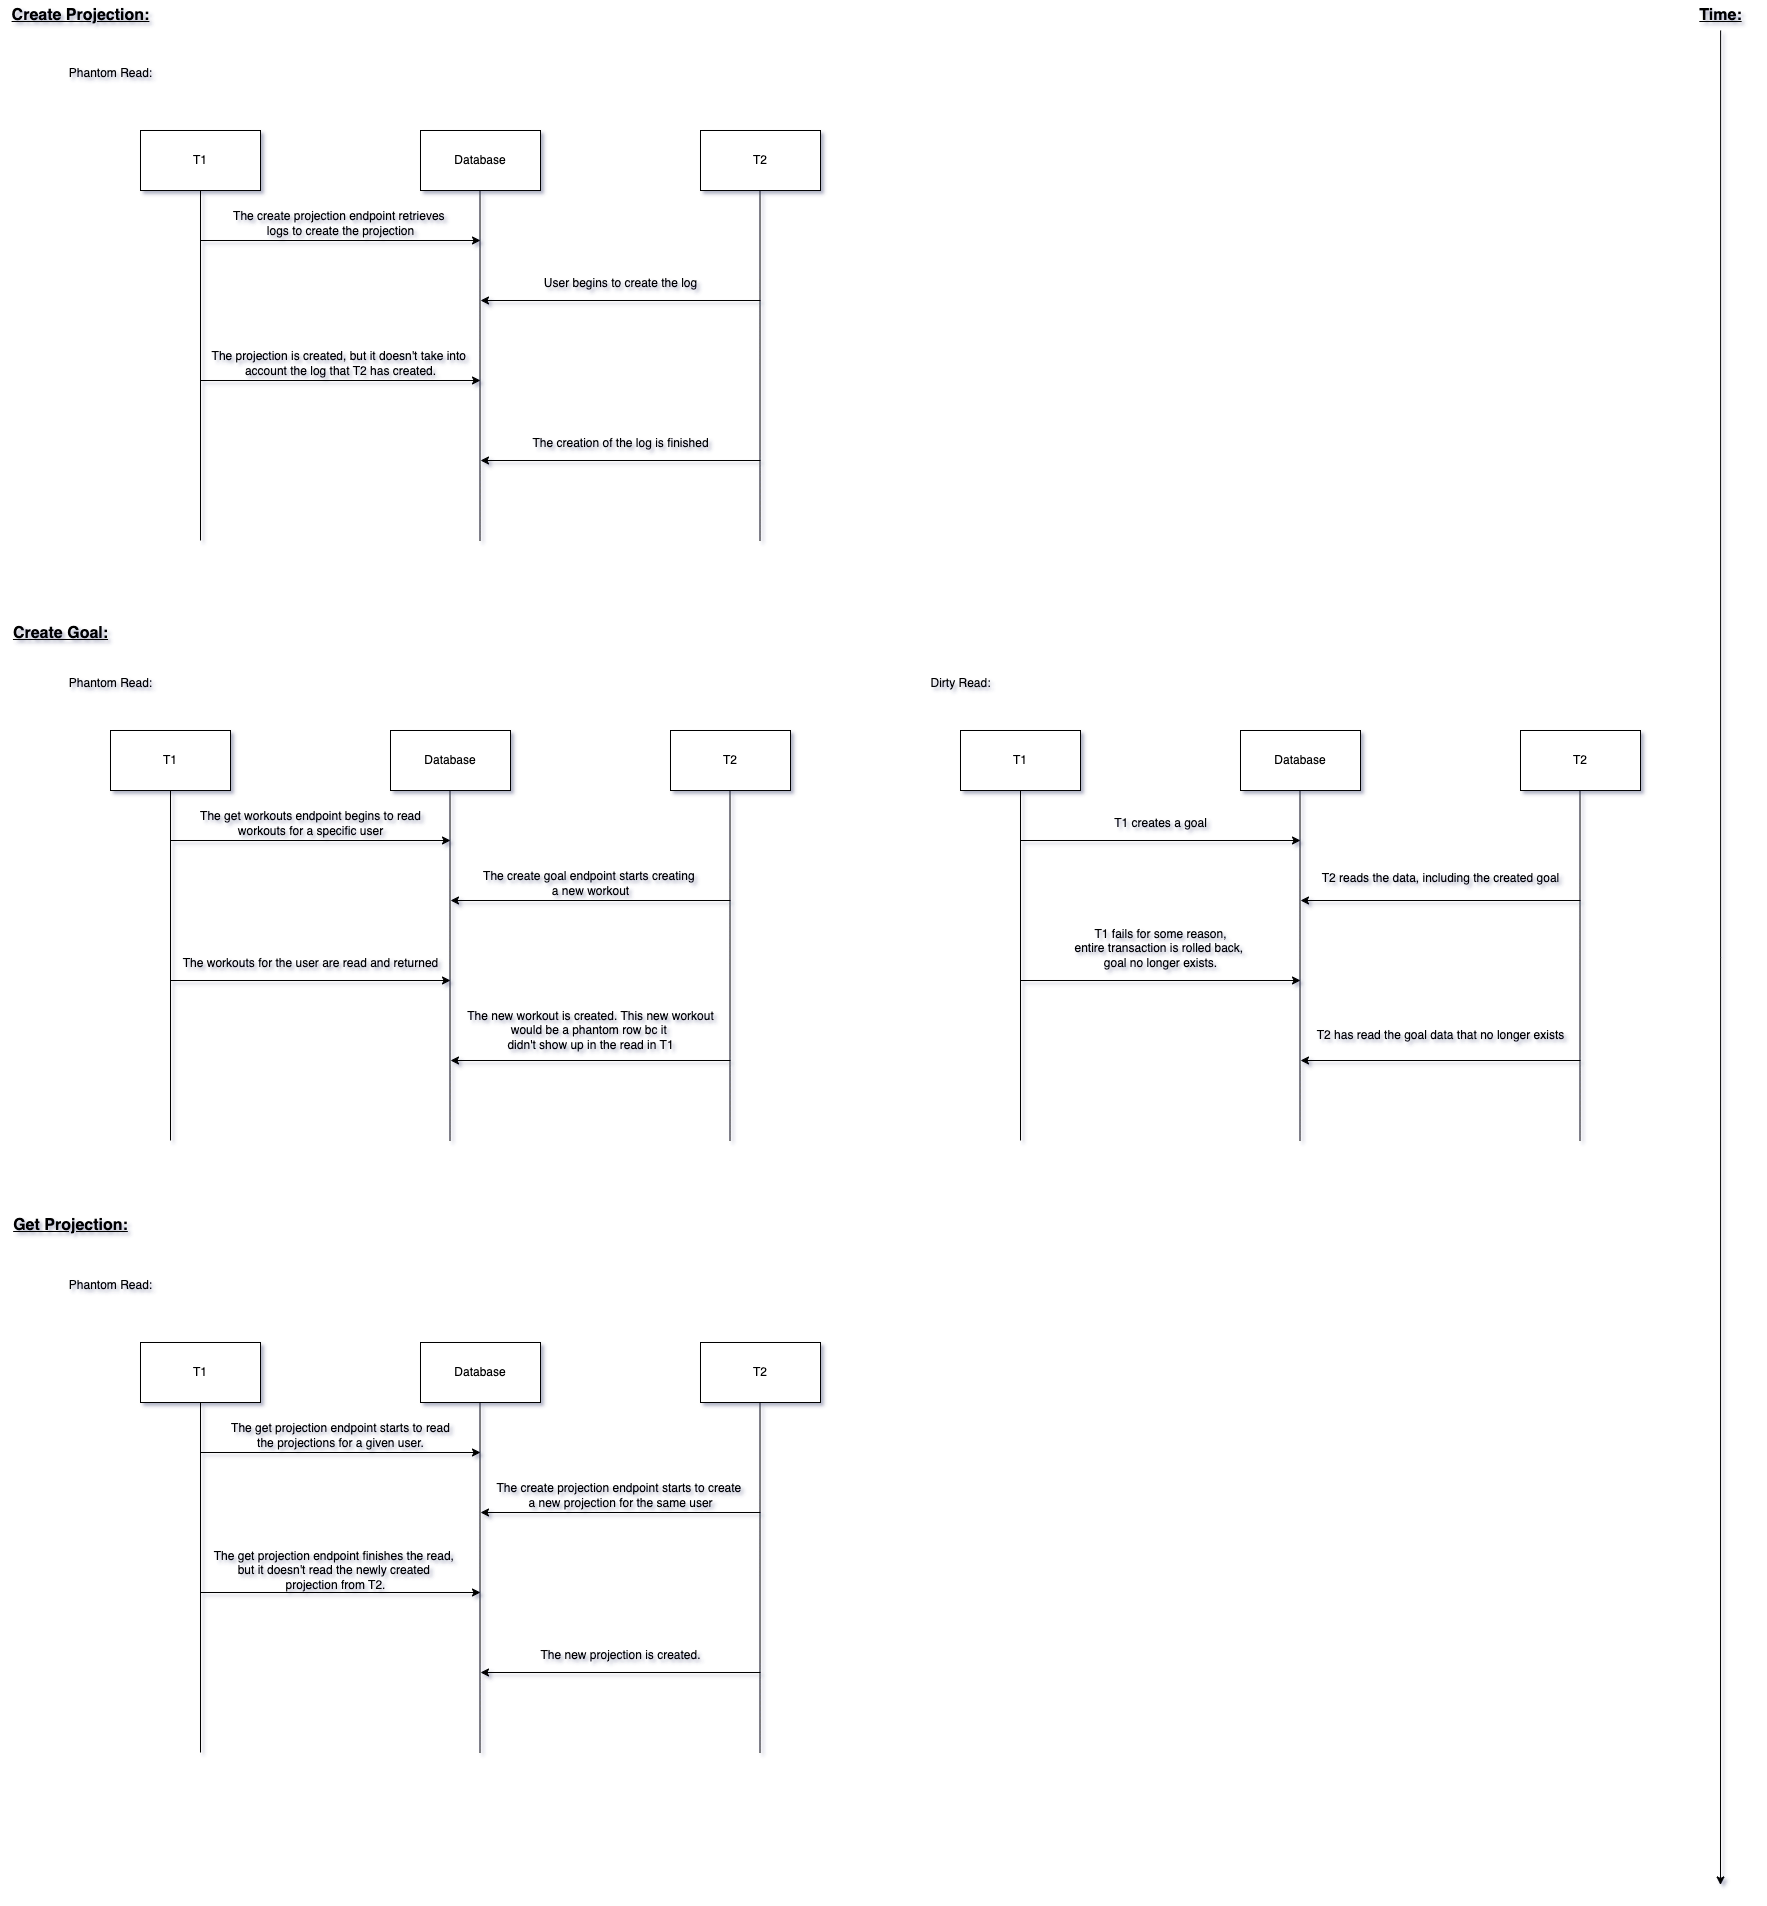

The diagram above was exported from draw.io. Its source (the exported page's mxGraphModel, read from the mxfile embedded in the PNG):
<mxGraphModel dx="3326" dy="1987" grid="1" gridSize="10" guides="1" tooltips="1" connect="1" arrows="1" fold="1" page="1" pageScale="1" pageWidth="850" pageHeight="1100" math="0" shadow="0">
  <root>
    <mxCell id="0" />
    <mxCell id="1" parent="0" />
    <mxCell id="2" value="T1" style="rounded=0;whiteSpace=wrap;html=1;" vertex="1" parent="1">
      <mxGeometry x="125" y="190" width="120" height="60" as="geometry" />
    </mxCell>
    <mxCell id="3" value="Database" style="rounded=0;whiteSpace=wrap;html=1;" vertex="1" parent="1">
      <mxGeometry x="405" y="190" width="120" height="60" as="geometry" />
    </mxCell>
    <mxCell id="4" value="T2" style="rounded=0;whiteSpace=wrap;html=1;" vertex="1" parent="1">
      <mxGeometry x="685" y="190" width="120" height="60" as="geometry" />
    </mxCell>
    <mxCell id="5" value="" style="endArrow=none;html=1;rounded=0;entryX=0.5;entryY=1;entryDx=0;entryDy=0;" edge="1" target="2" parent="1">
      <mxGeometry width="50" height="50" relative="1" as="geometry">
        <mxPoint x="185" y="600" as="sourcePoint" />
        <mxPoint x="425" y="430" as="targetPoint" />
      </mxGeometry>
    </mxCell>
    <mxCell id="6" value="" style="endArrow=none;html=1;rounded=0;entryX=0.5;entryY=1;entryDx=0;entryDy=0;" edge="1" parent="1">
      <mxGeometry width="50" height="50" relative="1" as="geometry">
        <mxPoint x="744.5" y="600" as="sourcePoint" />
        <mxPoint x="744.5" y="250" as="targetPoint" />
      </mxGeometry>
    </mxCell>
    <mxCell id="7" value="" style="endArrow=none;html=1;rounded=0;entryX=0.5;entryY=1;entryDx=0;entryDy=0;" edge="1" parent="1">
      <mxGeometry width="50" height="50" relative="1" as="geometry">
        <mxPoint x="464.5" y="600" as="sourcePoint" />
        <mxPoint x="464.5" y="250" as="targetPoint" />
      </mxGeometry>
    </mxCell>
    <mxCell id="8" value="&lt;b&gt;&lt;font size=&quot;1&quot; style=&quot;&quot;&gt;&lt;u style=&quot;font-size: 16px;&quot;&gt;Create Projection:&lt;/u&gt;&lt;/font&gt;&lt;/b&gt;" style="text;html=1;align=center;verticalAlign=middle;resizable=0;points=[];autosize=1;strokeColor=none;fillColor=none;" vertex="1" parent="1">
      <mxGeometry x="-15" y="60" width="160" height="30" as="geometry" />
    </mxCell>
    <mxCell id="9" value="Phantom Read:" style="text;html=1;align=center;verticalAlign=middle;resizable=0;points=[];autosize=1;strokeColor=none;fillColor=none;" vertex="1" parent="1">
      <mxGeometry x="40" y="118" width="110" height="30" as="geometry" />
    </mxCell>
    <mxCell id="10" value="" style="endArrow=classic;html=1;rounded=0;" edge="1" parent="1">
      <mxGeometry width="50" height="50" relative="1" as="geometry">
        <mxPoint x="185" y="300" as="sourcePoint" />
        <mxPoint x="465" y="300" as="targetPoint" />
      </mxGeometry>
    </mxCell>
    <mxCell id="11" value="The create projection endpoint retrieves&amp;nbsp;&lt;br&gt;logs to create the projection" style="text;html=1;align=center;verticalAlign=middle;resizable=0;points=[];autosize=1;strokeColor=none;fillColor=none;" vertex="1" parent="1">
      <mxGeometry x="205" y="263" width="240" height="40" as="geometry" />
    </mxCell>
    <mxCell id="12" value="" style="endArrow=classic;html=1;rounded=0;" edge="1" parent="1">
      <mxGeometry width="50" height="50" relative="1" as="geometry">
        <mxPoint x="745" y="360" as="sourcePoint" />
        <mxPoint x="465" y="360" as="targetPoint" />
      </mxGeometry>
    </mxCell>
    <mxCell id="13" value="User begins to create the log" style="text;html=1;align=center;verticalAlign=middle;resizable=0;points=[];autosize=1;strokeColor=none;fillColor=none;" vertex="1" parent="1">
      <mxGeometry x="515" y="328" width="180" height="30" as="geometry" />
    </mxCell>
    <mxCell id="14" value="" style="endArrow=classic;html=1;rounded=0;" edge="1" parent="1">
      <mxGeometry width="50" height="50" relative="1" as="geometry">
        <mxPoint x="185" y="440" as="sourcePoint" />
        <mxPoint x="465" y="440" as="targetPoint" />
      </mxGeometry>
    </mxCell>
    <mxCell id="15" value="The projection is created, but it doesn't take into&amp;nbsp;&lt;br&gt;account the log that T2 has created." style="text;html=1;align=center;verticalAlign=middle;resizable=0;points=[];autosize=1;strokeColor=none;fillColor=none;" vertex="1" parent="1">
      <mxGeometry x="185" y="403" width="280" height="40" as="geometry" />
    </mxCell>
    <mxCell id="16" value="" style="endArrow=classic;html=1;rounded=0;" edge="1" parent="1">
      <mxGeometry width="50" height="50" relative="1" as="geometry">
        <mxPoint x="745" y="520" as="sourcePoint" />
        <mxPoint x="465" y="520" as="targetPoint" />
      </mxGeometry>
    </mxCell>
    <mxCell id="17" value="The creation of the log is finished" style="text;html=1;align=center;verticalAlign=middle;resizable=0;points=[];autosize=1;strokeColor=none;fillColor=none;" vertex="1" parent="1">
      <mxGeometry x="505" y="488" width="200" height="30" as="geometry" />
    </mxCell>
    <mxCell id="18" value="&lt;font style=&quot;font-size: 16px;&quot;&gt;&lt;u&gt;&lt;b&gt;Create Goal:&lt;/b&gt;&lt;/u&gt;&lt;/font&gt;" style="text;html=1;align=center;verticalAlign=middle;resizable=0;points=[];autosize=1;strokeColor=none;fillColor=none;" vertex="1" parent="1">
      <mxGeometry x="-15" y="678" width="120" height="30" as="geometry" />
    </mxCell>
    <mxCell id="19" value="Phantom Read:" style="text;html=1;align=center;verticalAlign=middle;resizable=0;points=[];autosize=1;strokeColor=none;fillColor=none;" vertex="1" parent="1">
      <mxGeometry x="40" y="728" width="110" height="30" as="geometry" />
    </mxCell>
    <mxCell id="20" value="T1" style="rounded=0;whiteSpace=wrap;html=1;" vertex="1" parent="1">
      <mxGeometry x="95" y="790" width="120" height="60" as="geometry" />
    </mxCell>
    <mxCell id="21" value="Database" style="rounded=0;whiteSpace=wrap;html=1;" vertex="1" parent="1">
      <mxGeometry x="375" y="790" width="120" height="60" as="geometry" />
    </mxCell>
    <mxCell id="22" value="T2" style="rounded=0;whiteSpace=wrap;html=1;" vertex="1" parent="1">
      <mxGeometry x="655" y="790" width="120" height="60" as="geometry" />
    </mxCell>
    <mxCell id="23" value="" style="endArrow=none;html=1;rounded=0;entryX=0.5;entryY=1;entryDx=0;entryDy=0;" edge="1" target="20" parent="1">
      <mxGeometry width="50" height="50" relative="1" as="geometry">
        <mxPoint x="155" y="1200" as="sourcePoint" />
        <mxPoint x="395" y="1030" as="targetPoint" />
      </mxGeometry>
    </mxCell>
    <mxCell id="24" value="" style="endArrow=none;html=1;rounded=0;entryX=0.5;entryY=1;entryDx=0;entryDy=0;" edge="1" parent="1">
      <mxGeometry width="50" height="50" relative="1" as="geometry">
        <mxPoint x="714.5" y="1200" as="sourcePoint" />
        <mxPoint x="714.5" y="850" as="targetPoint" />
      </mxGeometry>
    </mxCell>
    <mxCell id="25" value="" style="endArrow=none;html=1;rounded=0;entryX=0.5;entryY=1;entryDx=0;entryDy=0;" edge="1" parent="1">
      <mxGeometry width="50" height="50" relative="1" as="geometry">
        <mxPoint x="434.5" y="1200" as="sourcePoint" />
        <mxPoint x="434.5" y="850" as="targetPoint" />
      </mxGeometry>
    </mxCell>
    <mxCell id="26" value="" style="endArrow=classic;html=1;rounded=0;" edge="1" parent="1">
      <mxGeometry width="50" height="50" relative="1" as="geometry">
        <mxPoint x="155" y="900" as="sourcePoint" />
        <mxPoint x="435" y="900" as="targetPoint" />
      </mxGeometry>
    </mxCell>
    <mxCell id="27" value="The get workouts endpoint begins to read&lt;br&gt;workouts for a specific user" style="text;html=1;align=center;verticalAlign=middle;resizable=0;points=[];autosize=1;strokeColor=none;fillColor=none;" vertex="1" parent="1">
      <mxGeometry x="175" y="863" width="240" height="40" as="geometry" />
    </mxCell>
    <mxCell id="28" value="" style="endArrow=classic;html=1;rounded=0;" edge="1" parent="1">
      <mxGeometry width="50" height="50" relative="1" as="geometry">
        <mxPoint x="715" y="960" as="sourcePoint" />
        <mxPoint x="435" y="960" as="targetPoint" />
      </mxGeometry>
    </mxCell>
    <mxCell id="29" value="The create goal endpoint starts creating&amp;nbsp;&lt;br&gt;a new workout" style="text;html=1;align=center;verticalAlign=middle;resizable=0;points=[];autosize=1;strokeColor=none;fillColor=none;" vertex="1" parent="1">
      <mxGeometry x="455" y="923" width="240" height="40" as="geometry" />
    </mxCell>
    <mxCell id="30" value="" style="endArrow=classic;html=1;rounded=0;" edge="1" parent="1">
      <mxGeometry width="50" height="50" relative="1" as="geometry">
        <mxPoint x="155" y="1040" as="sourcePoint" />
        <mxPoint x="435" y="1040" as="targetPoint" />
      </mxGeometry>
    </mxCell>
    <mxCell id="31" value="The workouts for the user are read and returned" style="text;html=1;align=center;verticalAlign=middle;resizable=0;points=[];autosize=1;strokeColor=none;fillColor=none;" vertex="1" parent="1">
      <mxGeometry x="155" y="1008" width="280" height="30" as="geometry" />
    </mxCell>
    <mxCell id="32" value="" style="endArrow=classic;html=1;rounded=0;" edge="1" parent="1">
      <mxGeometry width="50" height="50" relative="1" as="geometry">
        <mxPoint x="715" y="1120" as="sourcePoint" />
        <mxPoint x="435" y="1120" as="targetPoint" />
      </mxGeometry>
    </mxCell>
    <mxCell id="33" value="The new workout is created. This new workout&lt;br&gt;would be a phantom row bc it&amp;nbsp;&lt;br&gt;didn't show up in the read in T1" style="text;html=1;align=center;verticalAlign=middle;resizable=0;points=[];autosize=1;strokeColor=none;fillColor=none;" vertex="1" parent="1">
      <mxGeometry x="440" y="1060" width="270" height="60" as="geometry" />
    </mxCell>
    <mxCell id="34" value="T1" style="rounded=0;whiteSpace=wrap;html=1;" vertex="1" parent="1">
      <mxGeometry x="125" y="1402" width="120" height="60" as="geometry" />
    </mxCell>
    <mxCell id="35" value="Database" style="rounded=0;whiteSpace=wrap;html=1;" vertex="1" parent="1">
      <mxGeometry x="405" y="1402" width="120" height="60" as="geometry" />
    </mxCell>
    <mxCell id="36" value="T2" style="rounded=0;whiteSpace=wrap;html=1;" vertex="1" parent="1">
      <mxGeometry x="685" y="1402" width="120" height="60" as="geometry" />
    </mxCell>
    <mxCell id="37" value="" style="endArrow=none;html=1;rounded=0;entryX=0.5;entryY=1;entryDx=0;entryDy=0;" edge="1" target="34" parent="1">
      <mxGeometry width="50" height="50" relative="1" as="geometry">
        <mxPoint x="185" y="1812" as="sourcePoint" />
        <mxPoint x="425" y="1642" as="targetPoint" />
      </mxGeometry>
    </mxCell>
    <mxCell id="38" value="" style="endArrow=none;html=1;rounded=0;entryX=0.5;entryY=1;entryDx=0;entryDy=0;" edge="1" parent="1">
      <mxGeometry width="50" height="50" relative="1" as="geometry">
        <mxPoint x="744.5" y="1812" as="sourcePoint" />
        <mxPoint x="744.5" y="1462" as="targetPoint" />
      </mxGeometry>
    </mxCell>
    <mxCell id="39" value="" style="endArrow=none;html=1;rounded=0;entryX=0.5;entryY=1;entryDx=0;entryDy=0;" edge="1" parent="1">
      <mxGeometry width="50" height="50" relative="1" as="geometry">
        <mxPoint x="464.5" y="1812" as="sourcePoint" />
        <mxPoint x="464.5" y="1462" as="targetPoint" />
      </mxGeometry>
    </mxCell>
    <mxCell id="40" value="Phantom Read:" style="text;html=1;align=center;verticalAlign=middle;resizable=0;points=[];autosize=1;strokeColor=none;fillColor=none;" vertex="1" parent="1">
      <mxGeometry x="40" y="1330" width="110" height="30" as="geometry" />
    </mxCell>
    <mxCell id="41" value="" style="endArrow=classic;html=1;rounded=0;" edge="1" parent="1">
      <mxGeometry width="50" height="50" relative="1" as="geometry">
        <mxPoint x="185" y="1512" as="sourcePoint" />
        <mxPoint x="465" y="1512" as="targetPoint" />
      </mxGeometry>
    </mxCell>
    <mxCell id="42" value="The get projection endpoint starts to read&lt;br&gt;the projections for a given user." style="text;html=1;align=center;verticalAlign=middle;resizable=0;points=[];autosize=1;strokeColor=none;fillColor=none;" vertex="1" parent="1">
      <mxGeometry x="205" y="1475" width="240" height="40" as="geometry" />
    </mxCell>
    <mxCell id="43" value="" style="endArrow=classic;html=1;rounded=0;" edge="1" parent="1">
      <mxGeometry width="50" height="50" relative="1" as="geometry">
        <mxPoint x="745" y="1572" as="sourcePoint" />
        <mxPoint x="465" y="1572" as="targetPoint" />
      </mxGeometry>
    </mxCell>
    <mxCell id="44" value="The create projection endpoint starts to create&amp;nbsp;&lt;br&gt;a new projection for the same user" style="text;html=1;align=center;verticalAlign=middle;resizable=0;points=[];autosize=1;strokeColor=none;fillColor=none;" vertex="1" parent="1">
      <mxGeometry x="470" y="1535" width="270" height="40" as="geometry" />
    </mxCell>
    <mxCell id="45" value="" style="endArrow=classic;html=1;rounded=0;" edge="1" parent="1">
      <mxGeometry width="50" height="50" relative="1" as="geometry">
        <mxPoint x="185" y="1652" as="sourcePoint" />
        <mxPoint x="465" y="1652" as="targetPoint" />
      </mxGeometry>
    </mxCell>
    <mxCell id="46" value="The get projection endpoint finishes the read,&amp;nbsp;&lt;br&gt;but it doesn't read the newly created&amp;nbsp;&lt;br&gt;projection from T2." style="text;html=1;align=center;verticalAlign=middle;resizable=0;points=[];autosize=1;strokeColor=none;fillColor=none;" vertex="1" parent="1">
      <mxGeometry x="185" y="1600" width="270" height="60" as="geometry" />
    </mxCell>
    <mxCell id="47" value="" style="endArrow=classic;html=1;rounded=0;" edge="1" parent="1">
      <mxGeometry width="50" height="50" relative="1" as="geometry">
        <mxPoint x="745" y="1732" as="sourcePoint" />
        <mxPoint x="465" y="1732" as="targetPoint" />
      </mxGeometry>
    </mxCell>
    <mxCell id="48" value="The new projection is created." style="text;html=1;align=center;verticalAlign=middle;resizable=0;points=[];autosize=1;strokeColor=none;fillColor=none;" vertex="1" parent="1">
      <mxGeometry x="515" y="1700" width="180" height="30" as="geometry" />
    </mxCell>
    <mxCell id="49" value="&lt;font style=&quot;font-size: 16px;&quot;&gt;&lt;b&gt;&lt;u&gt;Get Projection:&lt;/u&gt;&lt;/b&gt;&lt;/font&gt;" style="text;html=1;align=center;verticalAlign=middle;resizable=0;points=[];autosize=1;strokeColor=none;fillColor=none;" vertex="1" parent="1">
      <mxGeometry x="-15" y="1270" width="140" height="30" as="geometry" />
    </mxCell>
    <mxCell id="50" value="Dirty Read:" style="text;html=1;align=center;verticalAlign=middle;resizable=0;points=[];autosize=1;strokeColor=none;fillColor=none;" vertex="1" parent="1">
      <mxGeometry x="905" y="728" width="80" height="30" as="geometry" />
    </mxCell>
    <mxCell id="51" value="T1" style="rounded=0;whiteSpace=wrap;html=1;" vertex="1" parent="1">
      <mxGeometry x="945" y="790" width="120" height="60" as="geometry" />
    </mxCell>
    <mxCell id="52" value="Database" style="rounded=0;whiteSpace=wrap;html=1;" vertex="1" parent="1">
      <mxGeometry x="1225" y="790" width="120" height="60" as="geometry" />
    </mxCell>
    <mxCell id="53" value="T2" style="rounded=0;whiteSpace=wrap;html=1;" vertex="1" parent="1">
      <mxGeometry x="1505" y="790" width="120" height="60" as="geometry" />
    </mxCell>
    <mxCell id="54" value="" style="endArrow=none;html=1;rounded=0;entryX=0.5;entryY=1;entryDx=0;entryDy=0;" edge="1" target="51" parent="1">
      <mxGeometry width="50" height="50" relative="1" as="geometry">
        <mxPoint x="1005" y="1200" as="sourcePoint" />
        <mxPoint x="1245" y="1030" as="targetPoint" />
      </mxGeometry>
    </mxCell>
    <mxCell id="55" value="" style="endArrow=none;html=1;rounded=0;entryX=0.5;entryY=1;entryDx=0;entryDy=0;" edge="1" parent="1">
      <mxGeometry width="50" height="50" relative="1" as="geometry">
        <mxPoint x="1564.5" y="1200" as="sourcePoint" />
        <mxPoint x="1564.5" y="850" as="targetPoint" />
      </mxGeometry>
    </mxCell>
    <mxCell id="56" value="" style="endArrow=none;html=1;rounded=0;entryX=0.5;entryY=1;entryDx=0;entryDy=0;" edge="1" parent="1">
      <mxGeometry width="50" height="50" relative="1" as="geometry">
        <mxPoint x="1284.5" y="1200" as="sourcePoint" />
        <mxPoint x="1284.5" y="850" as="targetPoint" />
      </mxGeometry>
    </mxCell>
    <mxCell id="57" value="" style="endArrow=classic;html=1;rounded=0;" edge="1" parent="1">
      <mxGeometry width="50" height="50" relative="1" as="geometry">
        <mxPoint x="1005" y="900" as="sourcePoint" />
        <mxPoint x="1285" y="900" as="targetPoint" />
      </mxGeometry>
    </mxCell>
    <mxCell id="58" value="T1 creates a goal" style="text;html=1;align=center;verticalAlign=middle;resizable=0;points=[];autosize=1;strokeColor=none;fillColor=none;" vertex="1" parent="1">
      <mxGeometry x="1085" y="868" width="120" height="30" as="geometry" />
    </mxCell>
    <mxCell id="59" value="" style="endArrow=classic;html=1;rounded=0;" edge="1" parent="1">
      <mxGeometry width="50" height="50" relative="1" as="geometry">
        <mxPoint x="1565" y="960" as="sourcePoint" />
        <mxPoint x="1285" y="960" as="targetPoint" />
      </mxGeometry>
    </mxCell>
    <mxCell id="60" value="" style="endArrow=classic;html=1;rounded=0;" edge="1" parent="1">
      <mxGeometry width="50" height="50" relative="1" as="geometry">
        <mxPoint x="1005" y="1040" as="sourcePoint" />
        <mxPoint x="1285" y="1040" as="targetPoint" />
      </mxGeometry>
    </mxCell>
    <mxCell id="61" value="" style="endArrow=classic;html=1;rounded=0;" edge="1" parent="1">
      <mxGeometry width="50" height="50" relative="1" as="geometry">
        <mxPoint x="1565" y="1120" as="sourcePoint" />
        <mxPoint x="1285" y="1120" as="targetPoint" />
      </mxGeometry>
    </mxCell>
    <mxCell id="62" value="T2 reads the data, including the created goal" style="text;html=1;align=center;verticalAlign=middle;resizable=0;points=[];autosize=1;strokeColor=none;fillColor=none;" vertex="1" parent="1">
      <mxGeometry x="1295" y="923" width="260" height="30" as="geometry" />
    </mxCell>
    <mxCell id="63" value="T1 fails for some reason, &lt;br&gt;entire transaction is rolled back,&amp;nbsp;&lt;br&gt;goal no longer exists." style="text;html=1;align=center;verticalAlign=middle;resizable=0;points=[];autosize=1;strokeColor=none;fillColor=none;" vertex="1" parent="1">
      <mxGeometry x="1045" y="978" width="200" height="60" as="geometry" />
    </mxCell>
    <mxCell id="64" value="T2 has read the goal data that no longer exists" style="text;html=1;align=center;verticalAlign=middle;resizable=0;points=[];autosize=1;strokeColor=none;fillColor=none;" vertex="1" parent="1">
      <mxGeometry x="1290" y="1080" width="270" height="30" as="geometry" />
    </mxCell>
    <mxCell id="65" style="edgeStyle=orthogonalEdgeStyle;rounded=0;orthogonalLoop=1;jettySize=auto;html=1;" edge="1" source="66" parent="1">
      <mxGeometry relative="1" as="geometry">
        <mxPoint x="1705.000000000001" y="1944.4444444444443" as="targetPoint" />
      </mxGeometry>
    </mxCell>
    <mxCell id="66" value="&lt;b&gt;&lt;u&gt;&lt;font style=&quot;font-size: 16px;&quot;&gt;Time:&lt;br&gt;&lt;/font&gt;&lt;/u&gt;&lt;/b&gt;" style="text;html=1;align=center;verticalAlign=middle;resizable=0;points=[];autosize=1;strokeColor=none;fillColor=none;" vertex="1" parent="1">
      <mxGeometry x="1670" y="60" width="70" height="30" as="geometry" />
    </mxCell>
  </root>
</mxGraphModel>